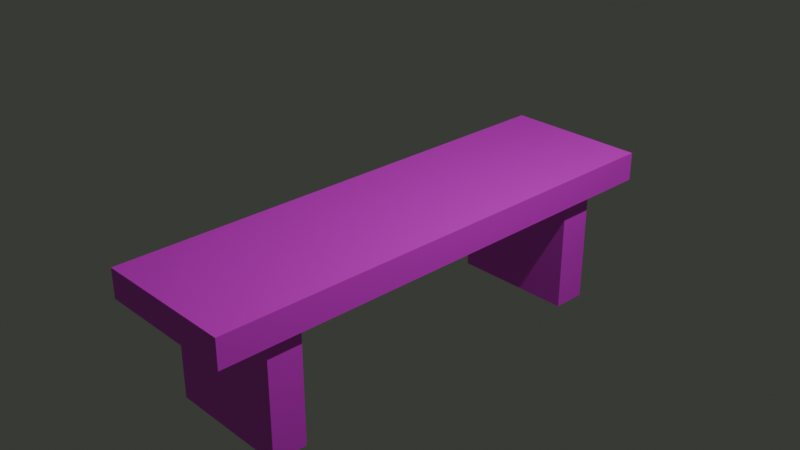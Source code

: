 # Source: Bancas.blend  (saved by Blender 5.0.119; exported with 4.5.12 LTS)
import bpy
from mathutils import Matrix  # noqa: F401  (used for matrix-valued properties, if any)

bpy.ops.wm.read_factory_settings(use_empty=True)
scene = bpy.context.scene
scene.name = 'Scene'

# ---- collections
col_collection = bpy.data.collections.new('Collection'); scene.collection.children.link(col_collection)

# ---- images (referenced by path relative to the original .blend; pixels are not part of the script)
import os
ASSET_DIR = os.environ.get("B2B_ASSET_DIR", "")  # directory of the original .blend (textures are referenced by path, not embedded)
HERE = os.path.dirname(os.path.abspath(__file__))  # packed textures are extracted next to this script under _unpacked/

def load_image(name, relpath, width, height, colorspace="sRGB"):
    """Load a texture the original file referenced (path relative to the .blend, or extracted next to this script)."""
    p = next((c for c in (os.path.join(HERE, relpath), os.path.join(ASSET_DIR, relpath)) if relpath and os.path.exists(c)), "")
    if p:
        img = bpy.data.images.load(p, check_existing=True)
        img.name = name
    else:  # same state as the original file: an image datablock whose file is absent (Cycles renders it pink)
        img = bpy.data.images.new(name, width, height)
        img.source = "FILE"
        img.filepath = "//" + (relpath or name)
    img.colorspace_settings.name = colorspace
    return img
img_concreto_jpg = load_image('concreto.jpg', 'concreto.jpg', 1024, 1024, 'sRGB')

# ---- materials (node trees are filled in below, after node groups)
mat_material = bpy.data.materials.new('Material')
mat_material.alpha_threshold = 0.0
mat_material.use_backface_culling_lightprobe_volume = False
mat_material.roughness = 0.5
mat_material.line_color = (0.0, 0.0, 0.0, 1.0)

# ---- material node trees
mat_material.use_nodes = True; mat_material.node_tree.nodes.clear()
_N = mat_material.node_tree.nodes; _L = mat_material.node_tree.links
n0 = _N.new('ShaderNodeOutputMaterial'); n0.name = 'Material Output'; n0.location = (200, 100)
n1 = _N.new('ShaderNodeBsdfPrincipled'); n1.name = 'Principled BSDF'; n1.location = (-200, 100)
n1.inputs[3].default_value = 1.8
n2 = _N.new('ShaderNodeTexImage'); n2.name = 'Image Texture'; n2.location = (-490, 71)
n2.image = img_concreto_jpg
_L.new(n1.outputs[0], n0.inputs[0])
_L.new(n2.outputs[0], n1.inputs[0])
n0.is_active_output = True

# ---- world
world_world = bpy.data.worlds.new('World'); scene.world = world_world
world_world.use_nodes = True; world_world.node_tree.nodes.clear()
_N = world_world.node_tree.nodes; _L = world_world.node_tree.links
n0 = _N.new('ShaderNodeOutputWorld'); n0.name = 'World Output'; n0.location = (200, 100)
n1 = _N.new('ShaderNodeBackground'); n1.name = 'Background'; n1.location = (-200, 100)
n1.inputs[0].default_value = (0.04721, 0.05088, 0.0427, 1.0)
_L.new(n1.outputs[0], n0.inputs[0])
n0.is_active_output = True
world_world.color = (0.05088, 0.05088, 0.05088)
world_world.sun_shadow_jitter_overblur = 0.0

# ---- cameras
cam_camera = bpy.data.cameras.new('Camera')
cam_camera.clip_end = 100.0
cam_camera.ortho_scale = 7.314

# ---- lights
light_light = bpy.data.lights.new('Light', 'POINT')
light_light.energy = 1000.0
light_light.shadow_soft_size = 0.1

# ---- meshes
me_cube = bpy.data.meshes.new('Cube')
me_cube.from_pydata([(1.0, 1.0, 1.0), (1.0, 1.0, -1.0), (1.0, -1.0, 1.0), (1.0, -1.0, -1.0), (-1.0, 1.0, 1.0), (-1.0, 1.0, -1.0), (-1.0, -1.0, 1.0), (-1.0, -1.0, -1.0)], [], [(0, 4, 6, 2), (3, 2, 6, 7), (7, 6, 4, 5), (5, 1, 3, 7), (1, 0, 2, 3), (5, 4, 0, 1)])
_uv = me_cube.uv_layers.new(name='UVMap')
_uv.uv.foreach_set('vector', [0.625, 0.5, 0.875, 0.5, 0.875, 0.75, 0.625, 0.75, 0.375, 0.75, 0.625, 0.75, 0.625, 1.0, 0.375, 1.0, 0.375, 0.0, 0.625, 0.0, 0.625, 0.25, 0.375, 0.25, 0.125, 0.5, 0.375, 0.5, 0.375, 0.75, 0.125, 0.75, 0.375, 0.5, 0.625, 0.5, 0.625, 0.75, 0.375, 0.75, 0.375, 0.25, 0.625, 0.25, 0.625, 0.5, 0.375, 0.5])
me_cube.materials.append(mat_material)
me_cube.use_mirror_vertex_groups = False
me_cube.update()
me_cube_001 = bpy.data.meshes.new('Cube.001')
me_cube_001.from_pydata([(-1.0, -1.0, -1.0), (-1.0, -1.0, 1.0), (-1.0, 1.0, -1.0), (-1.0, 1.0, 1.0), (1.0, -1.0, -1.0), (1.0, -1.0, 1.0), (1.0, 1.0, -1.0), (1.0, 1.0, 1.0)], [], [(0, 1, 3, 2), (2, 3, 7, 6), (6, 7, 5, 4), (4, 5, 1, 0), (2, 6, 4, 0), (7, 3, 1, 5)])
_uv = me_cube_001.uv_layers.new(name='UVMap')
_uv.uv.foreach_set('vector', [0.375, 0.0, 0.625, 0.0, 0.625, 0.25, 0.375, 0.25, 0.375, 0.25, 0.625, 0.25, 0.625, 0.5, 0.375, 0.5, 0.375, 0.5, 0.625, 0.5, 0.625, 0.75, 0.375, 0.75, 0.375, 0.75, 0.625, 0.75, 0.625, 1.0, 0.375, 1.0, 0.125, 0.5, 0.375, 0.5, 0.375, 0.75, 0.125, 0.75, 0.625, 0.5, 0.875, 0.5, 0.875, 0.75, 0.625, 0.75])
me_cube_001.materials.append(mat_material)
me_cube_001.update()
me_cube_002 = bpy.data.meshes.new('Cube.002')
me_cube_002.from_pydata([(-1.0, -1.0, -1.0), (-1.0, -1.0, 1.0), (-1.0, 1.0, -1.0), (-1.0, 1.0, 1.0), (1.0, -1.0, -1.0), (1.0, -1.0, 1.0), (1.0, 1.0, -1.0), (1.0, 1.0, 1.0)], [], [(0, 1, 3, 2), (2, 3, 7, 6), (6, 7, 5, 4), (4, 5, 1, 0), (2, 6, 4, 0), (7, 3, 1, 5)])
_uv = me_cube_002.uv_layers.new(name='UVMap')
_uv.uv.foreach_set('vector', [0.375, 0.0, 0.625, 0.0, 0.625, 0.25, 0.375, 0.25, 0.375, 0.25, 0.625, 0.25, 0.625, 0.5, 0.375, 0.5, 0.375, 0.5, 0.625, 0.5, 0.625, 0.75, 0.375, 0.75, 0.375, 0.75, 0.625, 0.75, 0.625, 1.0, 0.375, 1.0, 0.125, 0.5, 0.375, 0.5, 0.375, 0.75, 0.125, 0.75, 0.625, 0.5, 0.875, 0.5, 0.875, 0.75, 0.625, 0.75])
me_cube_002.materials.append(mat_material)
me_cube_002.update()

# ---- objects
ob_cube = bpy.data.objects.new('Cube', me_cube)
ob_light = bpy.data.objects.new('Light', light_light)
ob_camera = bpy.data.objects.new('Camera', cam_camera)
ob_cube_001 = bpy.data.objects.new('Cube.001', me_cube_001)
ob_cube_002 = bpy.data.objects.new('Cube.002', me_cube_002)

# ---- transforms, parenting, visibility, modifiers, constraints
ob_cube.location = (0.0, 0.0, 0.0)
ob_cube.scale = (0.8114, 2.798, 0.1624)
ob_cube.lock_rotations_4d = False
ob_cube.empty_display_type = 'ARROWS'
ob_cube.lineart.crease_threshold = 0.0
ob_light.location = (4.076, 1.005, 5.904)
ob_light.rotation_euler = (0.6503, 0.05522, 1.866)
ob_light.lock_rotations_4d = False
ob_light.empty_display_type = 'ARROWS'
ob_light.color = (0.0, 0.0, 0.0, 0.0)
ob_light.lineart.crease_threshold = 0.0
ob_camera.location = (7.359, -6.926, 4.958)
ob_camera.rotation_euler = (1.109, 0.0, 0.8149)
ob_camera.lock_rotations_4d = False
ob_camera.empty_display_type = 'ARROWS'
ob_camera.color = (0.0, 0.0, 0.0, 0.0)
ob_camera.display_type = 'WIRE'
ob_camera.lineart.crease_threshold = 0.0
ob_cube_001.location = (0.0, -2.038, -0.7949)
ob_cube_001.scale = (0.7059, 0.1932, 0.6754)
ob_cube_002.location = (-0.02002, 2.02, -0.801)
ob_cube_002.scale = (0.7059, 0.1932, 0.6754)

# ---- collection membership
col_collection.objects.link(ob_cube)
col_collection.objects.link(ob_light)
col_collection.objects.link(ob_camera)
col_collection.objects.link(ob_cube_001)
col_collection.objects.link(ob_cube_002)

# ---- scene / render settings (as saved in the file)
scene.camera = ob_camera
scene.frame_start = 1; scene.frame_end = 250; scene.frame_set(2)
scene.render.engine = 'BLENDER_EEVEE_NEXT'
scene.render.bake_bias = 0.0
scene.render.bake_samples = 0
scene.cycles.sampling_pattern = 'TABULATED_SOBOL'
scene.eevee.use_volume_custom_range = False
bpy.context.view_layer.update()
